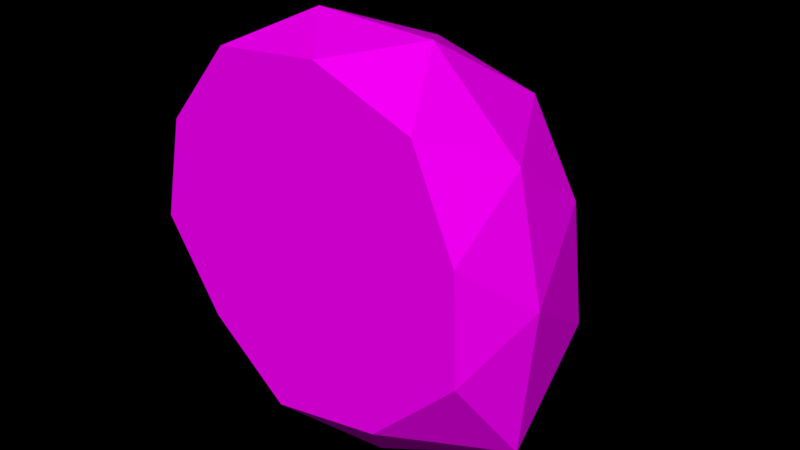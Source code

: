 # Source: Rock_3_winter_.blend  (saved by Blender 2.79.0; exported with 4.5.12 LTS)
import bpy
from mathutils import Matrix  # noqa: F401  (used for matrix-valued properties, if any)

bpy.ops.wm.read_factory_settings(use_empty=True)
scene = bpy.context.scene
scene.name = 'Scene'

# ---- collections
col_collection_1 = bpy.data.collections.new('Collection 1'); scene.collection.children.link(col_collection_1)

# ---- images (referenced by path relative to the original .blend; pixels are not part of the script)
import os
ASSET_DIR = os.environ.get("B2B_ASSET_DIR", "")  # directory of the original .blend (textures are referenced by path, not embedded)
HERE = os.path.dirname(os.path.abspath(__file__))  # packed textures are extracted next to this script under _unpacked/

def load_image(name, relpath, width, height, colorspace="sRGB"):
    """Load a texture the original file referenced (path relative to the .blend, or extracted next to this script)."""
    p = next((c for c in (os.path.join(HERE, relpath), os.path.join(ASSET_DIR, relpath)) if relpath and os.path.exists(c)), "")
    if p:
        img = bpy.data.images.load(p, check_existing=True)
        img.name = name
    else:  # same state as the original file: an image datablock whose file is absent (Cycles renders it pink)
        img = bpy.data.images.new(name, width, height)
        img.source = "FILE"
        img.filepath = "//" + (relpath or name)
    img.colorspace_settings.name = colorspace
    return img
img_colors_png_022 = load_image('colors.png.022', 'Textures/colors.png', 1024, 1024, 'sRGB')

# ---- materials (node trees are filled in below, after node groups)
mat_rock_005 = bpy.data.materials.new('Rock.005')
mat_rock_005.alpha_threshold = 0.0
mat_rock_005.roughness = 0.5

# ---- material node trees
mat_rock_005.use_nodes = True; mat_rock_005.node_tree.nodes.clear()
_N = mat_rock_005.node_tree.nodes; _L = mat_rock_005.node_tree.links
n0 = _N.new('ShaderNodeOutputMaterial'); n0.name = 'Material Output'; n0.location = (300, 300)
n1 = _N.new('ShaderNodeBsdfDiffuse'); n1.name = 'Diffuse BSDF'; n1.location = (10, 300)
n2 = _N.new('ShaderNodeTexImage'); n2.name = 'Image Texture'; n2.location = (-240, 278)
n2.width = 140
n2.image = img_colors_png_022
_L.new(n1.outputs[0], n0.inputs[0])
_L.new(n2.outputs[0], n1.inputs[0])
n0.is_active_output = True

# ---- world
world_world = bpy.data.worlds.new('World'); scene.world = world_world
world_world.color = (0.0, 0.0, 0.0)
world_world.use_sun_shadow = False
world_world.sun_shadow_jitter_overblur = 0.0
world_world.cycles.sampling_method = 'MANUAL'

# ---- meshes
me_icosphere_014 = bpy.data.meshes.new('Icosphere.014')
me_icosphere_014.from_pydata([(-1.287e-15, -2.98e-08, 6.145e-16), (0.8602, -0.003124, -0.3998), (0.6197, -4.326e-08, 0.645), (-0.4219, 4.672e-09, 0.7887), (-0.8804, 4.957e-09, -0.1575), (-0.1796, -1.196e-08, -0.9562), (0.8804, 0.8106, 0.1575), (0.1778, 0.7272, 0.7822), (-0.7737, 0.764, 0.3317), (-0.6197, 0.8106, -0.645), (0.5955, 0.881, -1.175), (0.02654, 1.323, -0.04961), (0.3642, -3.771e-08, 0.3791), (0.4731, -5.495e-08, -0.2293), (0.8373, -6.286e-08, 0.1498), (0.4117, -0.004177, -0.8408), (-0.07271, -3.742e-08, -0.5218), (-0.248, -9.539e-09, 0.4636), (0.1163, -1.745e-08, 0.8427), (-0.5175, -9.372e-09, -0.0926), (-0.7655, 1.089e-08, 0.371), (-0.5894, -1.701e-08, -0.6134), (0.9263, 0.3848, -0.9192), (0.116, 0.3939, -1.31), (0.8818, 0.3634, 0.4717), (1.011, 0.3622, -0.1403), (-0.1525, 0.3281, 0.9401), (0.4361, 0.3634, 0.8999), (-0.9906, 0.3634, 0.1367), (-0.6974, 0.3281, 0.6486), (-0.4663, 0.3634, -0.9369), (-0.8818, 0.3634, -0.4717), (0.8863, 0.9182, -0.5117), (0.6102, 0.8576, 0.5745), (-0.3086, 0.7505, 0.5769), (-0.8373, 0.8891, -0.1498), (-0.09625, 0.921, -1.036), (0.5397, 1.18, 0.0511), (0.3186, 1.246, -0.5955), (0.152, 1.093, 0.371), (-0.431, 1.151, 0.1506), (-0.3642, 1.214, -0.3791), (0.0006677, 0.05224, -0.001692), (0.8354, 0.04921, -0.3896), (0.602, 0.05224, 0.6242), (-0.4087, 0.05224, 0.7636), (-0.8537, 0.05303, -0.1546), (-0.1736, 0.05306, -0.9296), (0.855, 0.8388, 0.1512), (0.1732, 0.7579, 0.7574), (-0.7501, 0.7971, 0.3202), (-0.6007, 0.8438, -0.6275), (0.5785, 0.9072, -1.141), (0.02642, 1.34, -0.04983), (0.3541, 0.05224, 0.3662), (0.4598, 0.05224, -0.2242), (0.8132, 0.05224, 0.1437), (0.4002, 0.04819, -0.8176), (-0.06989, 0.05224, -0.5081), (-0.24, 0.05224, 0.4481), (0.1135, 0.05224, 0.816), (-0.5015, 0.05224, -0.09155), (-0.7422, 0.05273, 0.3583), (-0.5712, 0.053, -0.5969), (0.8996, 0.4257, -0.8937), (0.1133, 0.4346, -1.273), (0.8563, 0.4049, 0.456), (0.9822, 0.4037, -0.1379), (-0.1473, 0.3706, 0.9106), (0.4239, 0.4049, 0.8716), (-0.9606, 0.4077, 0.1309), (-0.6761, 0.3713, 0.6277), (-0.4518, 0.4081, -0.9108), (-0.855, 0.4081, -0.4594), (0.8607, 0.9432, -0.4982), (0.5928, 0.8845, 0.5558), (-0.2988, 0.7813, 0.5581), (-0.8119, 0.92, -0.1471), (-0.09273, 0.9486, -1.007), (0.5244, 1.198, 0.04789), (0.3098, 1.264, -0.5795), (0.1481, 1.114, 0.3583), (-0.4176, 1.172, 0.1444), (-0.3528, 1.235, -0.3696)], [], [(0, 13, 12), (1, 13, 15), (0, 12, 17), (0, 17, 19), (0, 19, 16), (1, 15, 22), (2, 14, 24), (3, 18, 26), (4, 20, 28), (5, 21, 30), (1, 22, 25), (2, 24, 27), (3, 26, 29), (4, 28, 31), (5, 30, 23), (6, 32, 37), (7, 33, 39), (8, 34, 40), (9, 35, 41), (10, 36, 38), (38, 41, 11), (38, 36, 41), (36, 9, 41), (41, 40, 11), (41, 35, 40), (35, 8, 40), (40, 39, 11), (40, 34, 39), (34, 7, 39), (39, 37, 11), (39, 33, 37), (33, 6, 37), (37, 38, 11), (37, 32, 38), (32, 10, 38), (23, 36, 10), (23, 30, 36), (30, 9, 36), (31, 35, 9), (31, 28, 35), (28, 8, 35), (29, 34, 8), (29, 26, 34), (26, 7, 34), (27, 33, 7), (27, 24, 33), (24, 6, 33), (25, 32, 6), (25, 22, 32), (22, 10, 32), (30, 31, 9), (30, 21, 31), (21, 4, 31), (28, 29, 8), (28, 20, 29), (20, 3, 29), (26, 27, 7), (26, 18, 27), (18, 2, 27), (24, 25, 6), (24, 14, 25), (14, 1, 25), (22, 23, 10), (22, 15, 23), (15, 5, 23), (16, 21, 5), (16, 19, 21), (19, 4, 21), (19, 20, 4), (19, 17, 20), (17, 3, 20), (17, 18, 3), (17, 12, 18), (12, 2, 18), (15, 16, 5), (15, 13, 16), (13, 0, 16), (12, 14, 2), (12, 13, 14), (13, 1, 14), (42, 55, 54), (43, 55, 57), (42, 54, 59), (42, 59, 61), (42, 61, 58), (43, 57, 64), (44, 56, 66), (45, 60, 68), (46, 62, 70), (47, 63, 72), (43, 64, 67), (44, 66, 69), (45, 68, 71), (46, 70, 73), (47, 72, 65), (48, 74, 79), (49, 75, 81), (50, 76, 82), (51, 77, 83), (52, 78, 80), (80, 83, 53), (80, 78, 83), (78, 51, 83), (83, 82, 53), (83, 77, 82), (77, 50, 82), (82, 81, 53), (82, 76, 81), (76, 49, 81), (81, 79, 53), (81, 75, 79), (75, 48, 79), (79, 80, 53), (79, 74, 80), (74, 52, 80), (65, 78, 52), (65, 72, 78), (72, 51, 78), (73, 77, 51), (73, 70, 77), (70, 50, 77), (71, 76, 50), (71, 68, 76), (68, 49, 76), (69, 75, 49), (69, 66, 75), (66, 48, 75), (67, 74, 48), (67, 64, 74), (64, 52, 74), (72, 73, 51), (72, 63, 73), (63, 46, 73), (70, 71, 50), (70, 62, 71), (62, 45, 71), (68, 69, 49), (68, 60, 69), (60, 44, 69), (66, 67, 48), (66, 56, 67), (56, 43, 67), (64, 65, 52), (64, 57, 65), (57, 47, 65), (58, 63, 47), (58, 61, 63), (61, 46, 63), (61, 62, 46), (61, 59, 62), (59, 45, 62), (59, 60, 45), (59, 54, 60), (54, 44, 60), (57, 58, 47), (57, 55, 58), (55, 42, 58), (54, 56, 44), (54, 55, 56), (55, 43, 56)])
_uv = me_icosphere_014.uv_layers.new(name='UVMap')
_uv.uv.foreach_set('vector', [0.3301, 0.8423, 0.3291, 0.8467, 0.3261, 0.8426, 0.3282, 0.8503, 0.3291, 0.8467, 0.3331, 0.8498, 0.3301, 0.8423, 0.3261, 0.8426, 0.3286, 0.838, 0.3301, 0.8423, 0.3286, 0.838, 0.3332, 0.8393, 0.3301, 0.8423, 0.3332, 0.8393, 0.3336, 0.8447, 0.3564, 0.8371, 0.3559, 0.8423, 0.3522, 0.8387, 0.338, 0.8428, 0.34, 0.8391, 0.3414, 0.8416, 0.3513, 0.861, 0.3519, 0.8637, 0.349, 0.8631, 0.3519, 0.8518, 0.3514, 0.8563, 0.3487, 0.8534, 0.3366, 0.8634, 0.3369, 0.8588, 0.3398, 0.8618, 0.3564, 0.8371, 0.3522, 0.8387, 0.3543, 0.835, 0.338, 0.8428, 0.3414, 0.8416, 0.3394, 0.8465, 0.3513, 0.861, 0.349, 0.8631, 0.3487, 0.8586, 0.3369, 0.8541, 0.3395, 0.8516, 0.34, 0.8563, 0.3366, 0.8634, 0.3398, 0.8618, 0.3395, 0.8675, 0.3455, 0.8418, 0.3485, 0.8391, 0.3479, 0.8449, 0.3419, 0.849, 0.344, 0.8457, 0.3457, 0.8486, 0.3457, 0.8556, 0.3461, 0.8594, 0.3434, 0.8554, 0.3335, 0.8589, 0.3335, 0.8637, 0.3298, 0.8607, 0.3267, 0.8504, 0.3307, 0.8541, 0.3258, 0.8566, 0.3258, 0.8566, 0.3298, 0.8607, 0.3262, 0.862, 0.3258, 0.8566, 0.3307, 0.8541, 0.3298, 0.8607, 0.3307, 0.8541, 0.3335, 0.8589, 0.3298, 0.8607, 0.3298, 0.8607, 0.3293, 0.865, 0.3262, 0.862, 0.3298, 0.8607, 0.3335, 0.8637, 0.3293, 0.865, 0.3335, 0.8637, 0.3325, 0.867, 0.3293, 0.865, 0.3293, 0.865, 0.3254, 0.8644, 0.3262, 0.862, 0.346, 0.8516, 0.342, 0.8513, 0.3457, 0.8486, 0.342, 0.8513, 0.3419, 0.849, 0.3457, 0.8486, 0.3457, 0.8486, 0.3479, 0.8449, 0.3485, 0.8483, 0.3457, 0.8486, 0.344, 0.8457, 0.3479, 0.8449, 0.344, 0.8457, 0.3455, 0.8418, 0.3479, 0.8449, 0.3233, 0.8607, 0.3258, 0.8566, 0.3262, 0.862, 0.3233, 0.8607, 0.3233, 0.8546, 0.3258, 0.8566, 0.3233, 0.8546, 0.3267, 0.8504, 0.3258, 0.8566, 0.3319, 0.8503, 0.3307, 0.8541, 0.3267, 0.8504, 0.3395, 0.8675, 0.3398, 0.8618, 0.3434, 0.8646, 0.3398, 0.8618, 0.343, 0.859, 0.3434, 0.8646, 0.34, 0.8563, 0.3434, 0.8545, 0.343, 0.859, 0.34, 0.8563, 0.3395, 0.8516, 0.3434, 0.8545, 0.3487, 0.8534, 0.3457, 0.8556, 0.3453, 0.8516, 0.3487, 0.8586, 0.3461, 0.8594, 0.3457, 0.8556, 0.3487, 0.8586, 0.349, 0.8631, 0.3461, 0.8594, 0.349, 0.8631, 0.3466, 0.8631, 0.3461, 0.8594, 0.3394, 0.8465, 0.344, 0.8457, 0.3419, 0.849, 0.3394, 0.8465, 0.3414, 0.8416, 0.344, 0.8457, 0.3414, 0.8416, 0.3455, 0.8418, 0.344, 0.8457, 0.3436, 0.8379, 0.3485, 0.8391, 0.3455, 0.8418, 0.3436, 0.8379, 0.3463, 0.835, 0.3485, 0.8391, 0.3522, 0.8387, 0.3485, 0.8423, 0.3496, 0.8375, 0.3398, 0.8618, 0.34, 0.8563, 0.343, 0.859, 0.3398, 0.8618, 0.3369, 0.8588, 0.34, 0.8563, 0.3369, 0.8588, 0.3369, 0.8541, 0.34, 0.8563, 0.3487, 0.8534, 0.3487, 0.8586, 0.3457, 0.8556, 0.3487, 0.8534, 0.3514, 0.8563, 0.3487, 0.8586, 0.3514, 0.8563, 0.3513, 0.861, 0.3487, 0.8586, 0.3382, 0.8504, 0.3394, 0.8465, 0.3419, 0.849, 0.3382, 0.8504, 0.3366, 0.847, 0.3394, 0.8465, 0.3366, 0.847, 0.338, 0.8428, 0.3394, 0.8465, 0.3414, 0.8416, 0.3436, 0.8379, 0.3455, 0.8418, 0.3414, 0.8416, 0.34, 0.8391, 0.3436, 0.8379, 0.34, 0.8391, 0.3418, 0.8364, 0.3436, 0.8379, 0.3522, 0.8387, 0.3523, 0.8465, 0.3485, 0.8423, 0.3522, 0.8387, 0.3559, 0.8423, 0.3523, 0.8465, 0.3559, 0.8423, 0.3564, 0.8475, 0.3523, 0.8465, 0.3336, 0.8447, 0.3366, 0.8418, 0.3366, 0.8464, 0.3336, 0.8447, 0.3332, 0.8393, 0.3366, 0.8418, 0.3332, 0.8393, 0.3354, 0.8372, 0.3366, 0.8418, 0.3332, 0.8393, 0.3317, 0.835, 0.3354, 0.8372, 0.3332, 0.8393, 0.3286, 0.838, 0.3317, 0.835, 0.3286, 0.838, 0.3276, 0.835, 0.3317, 0.835, 0.3286, 0.838, 0.3246, 0.8383, 0.3276, 0.835, 0.3286, 0.838, 0.3261, 0.8426, 0.3246, 0.8383, 0.3261, 0.8426, 0.3233, 0.8428, 0.3246, 0.8383, 0.3331, 0.8498, 0.3336, 0.8447, 0.3366, 0.8464, 0.3331, 0.8498, 0.3291, 0.8467, 0.3336, 0.8447, 0.3291, 0.8467, 0.3301, 0.8423, 0.3336, 0.8447, 0.3261, 0.8426, 0.3251, 0.8471, 0.3233, 0.8428, 0.3261, 0.8426, 0.3291, 0.8467, 0.3251, 0.8471, 0.3291, 0.8467, 0.3282, 0.8503, 0.3251, 0.8471, 0.125, 0.8418, 0.1601, 0.8418, 0.1601, 0.8769, 0.125, 0.8418, 0.1601, 0.8418, 0.1601, 0.8769, 0.125, 0.8418, 0.1601, 0.8418, 0.1601, 0.8769, 0.125, 0.8418, 0.1601, 0.8418, 0.1601, 0.8769, 0.125, 0.8418, 0.1601, 0.8418, 0.1601, 0.8769, 0.125, 0.8418, 0.1601, 0.8418, 0.1601, 0.8769, 0.125, 0.8418, 0.1601, 0.8418, 0.1601, 0.8769, 0.125, 0.8418, 0.1601, 0.8418, 0.1601, 0.8769, 0.125, 0.8418, 0.1601, 0.8418, 0.1601, 0.8769, 0.125, 0.8418, 0.1601, 0.8418, 0.1601, 0.8769, 0.125, 0.8418, 0.1601, 0.8418, 0.1601, 0.8769, 0.125, 0.8418, 0.1601, 0.8418, 0.1601, 0.8769, 0.125, 0.8418, 0.1601, 0.8418, 0.1601, 0.8769, 0.125, 0.8418, 0.1601, 0.8418, 0.1601, 0.8769, 0.125, 0.8418, 0.1601, 0.8418, 0.1601, 0.8769, 0.125, 0.8418, 0.1601, 0.8418, 0.1601, 0.8769, 0.125, 0.8418, 0.1601, 0.8418, 0.1601, 0.8769, 0.125, 0.8418, 0.1601, 0.8418, 0.1601, 0.8769, 0.1372, 0.8723, 0.1371, 0.8722, 0.1372, 0.8722, 0.125, 0.8418, 0.1601, 0.8418, 0.1601, 0.8769, 0.125, 0.8418, 0.1375, 0.8711, 0.1601, 0.8769, 0.125, 0.8418, 0.1601, 0.8418, 0.1375, 0.8723, 0.125, 0.8418, 0.1375, 0.8711, 0.1375, 0.8723, 0.1364, 0.8711, 0.1601, 0.8418, 0.1601, 0.8769, 0.1364, 0.8711, 0.1375, 0.8711, 0.1601, 0.8769, 0.1364, 0.8711, 0.1601, 0.8418, 0.1601, 0.8769, 0.125, 0.8418, 0.1601, 0.8418, 0.1601, 0.8769, 0.125, 0.8418, 0.1601, 0.8418, 0.1601, 0.8769, 0.125, 0.8418, 0.1601, 0.8418, 0.1601, 0.8769, 0.125, 0.8418, 0.1601, 0.8418, 0.1601, 0.8769, 0.125, 0.8418, 0.1601, 0.8418, 0.1601, 0.8769, 0.125, 0.8418, 0.1601, 0.8418, 0.1601, 0.8769, 0.125, 0.8418, 0.1601, 0.8418, 0.1601, 0.8769, 0.125, 0.8418, 0.1601, 0.8418, 0.1601, 0.8769, 0.125, 0.8418, 0.1601, 0.8418, 0.1601, 0.8769, 0.125, 0.8418, 0.1601, 0.8418, 0.1601, 0.8769, 0.125, 0.8418, 0.1601, 0.8418, 0.1601, 0.8769, 0.125, 0.8418, 0.1375, 0.8711, 0.1601, 0.8769, 0.125, 0.8418, 0.1375, 0.8711, 0.1375, 0.8723, 0.125, 0.8418, 0.1601, 0.8418, 0.1375, 0.8723, 0.125, 0.8418, 0.1601, 0.8418, 0.1375, 0.8723, 0.125, 0.8418, 0.1601, 0.8418, 0.1601, 0.8769, 0.125, 0.8418, 0.1601, 0.8418, 0.1601, 0.8769, 0.125, 0.8418, 0.1601, 0.8418, 0.1601, 0.8769, 0.125, 0.8418, 0.1601, 0.8418, 0.1601, 0.8769, 0.125, 0.8418, 0.1601, 0.8418, 0.1601, 0.8769, 0.125, 0.8418, 0.1601, 0.8418, 0.1601, 0.8769, 0.125, 0.8418, 0.1601, 0.8418, 0.1601, 0.8769, 0.125, 0.8418, 0.1601, 0.8418, 0.1601, 0.8769, 0.125, 0.8418, 0.1601, 0.8418, 0.1601, 0.8769, 0.125, 0.8418, 0.1601, 0.8418, 0.1375, 0.8723, 0.125, 0.8418, 0.1601, 0.8418, 0.1601, 0.8769, 0.125, 0.8418, 0.1601, 0.8418, 0.1601, 0.8769, 0.125, 0.8418, 0.1601, 0.8418, 0.1601, 0.8769, 0.125, 0.8418, 0.1601, 0.8418, 0.1601, 0.8769, 0.125, 0.8418, 0.1601, 0.8418, 0.1601, 0.8769, 0.125, 0.8418, 0.1601, 0.8418, 0.1601, 0.8769, 0.125, 0.8418, 0.1601, 0.8418, 0.1601, 0.8769, 0.125, 0.8418, 0.1601, 0.8418, 0.1601, 0.8769, 0.125, 0.8418, 0.1601, 0.8418, 0.1601, 0.8769, 0.125, 0.8418, 0.1601, 0.8418, 0.1601, 0.8769, 0.125, 0.8418, 0.1601, 0.8418, 0.1601, 0.8769, 0.125, 0.8418, 0.1601, 0.8418, 0.1601, 0.8769, 0.125, 0.8418, 0.1601, 0.8418, 0.1601, 0.8769, 0.125, 0.8418, 0.1601, 0.8418, 0.1601, 0.8769, 0.125, 0.8418, 0.1601, 0.8418, 0.1601, 0.8769, 0.125, 0.8418, 0.1601, 0.8418, 0.1601, 0.8769, 0.125, 0.8418, 0.1601, 0.8418, 0.1601, 0.8769, 0.125, 0.8418, 0.1601, 0.8418, 0.1601, 0.8769, 0.125, 0.8418, 0.1601, 0.8418, 0.1601, 0.8769, 0.125, 0.8418, 0.1601, 0.8418, 0.1601, 0.8769, 0.125, 0.8418, 0.1601, 0.8418, 0.1601, 0.8769, 0.125, 0.8418, 0.1601, 0.8418, 0.1601, 0.8769, 0.125, 0.8418, 0.1601, 0.8418, 0.1601, 0.8769, 0.125, 0.8418, 0.1601, 0.8418, 0.1601, 0.8769, 0.125, 0.8418, 0.1601, 0.8418, 0.1601, 0.8769, 0.125, 0.8418, 0.1601, 0.8418, 0.1601, 0.8769, 0.125, 0.8418, 0.1601, 0.8418, 0.1601, 0.8769, 0.125, 0.8418, 0.1601, 0.8418, 0.1601, 0.8769, 0.125, 0.8418, 0.1601, 0.8418, 0.1601, 0.8769])
me_icosphere_014.materials.append(mat_rock_005)
me_icosphere_014.use_remesh_preserve_volume = False
me_icosphere_014.use_remesh_preserve_attributes = False
me_icosphere_014.use_mirror_vertex_groups = False
me_icosphere_014.update()

# ---- objects
ob_rock__winter_3 = bpy.data.objects.new('Rock (Winter 3)', me_icosphere_014)

# ---- transforms, parenting, visibility, modifiers, constraints
ob_rock__winter_3.location = (0.0, 0.0, 0.0)
ob_rock__winter_3.scale = (0.6131, 0.6131, 0.6131)
ob_rock__winter_3.lineart.crease_threshold = 0.0

# ---- collection membership
col_collection_1.objects.link(ob_rock__winter_3)

# ---- scene / render settings (as saved in the file)
scene.frame_start = 1; scene.frame_end = 250; scene.frame_set(1)
scene.render.engine = 'CYCLES'
scene.render.dither_intensity = 0.0
scene.cycles.use_denoising = False
scene.cycles.samples = 150
scene.cycles.sampling_pattern = 'TABULATED_SOBOL'
scene.cycles.use_adaptive_sampling = False
scene.cycles.use_light_tree = False
scene.cycles.blur_glossy = 0.0
scene.cycles.sample_clamp_indirect = 0.0
scene.view_settings.view_transform = 'Standard'
bpy.context.view_layer.update()

# ---- added for rendering (the .blend has no active camera and no usable light): camera, sun
cam_auto = bpy.data.cameras.new('AutoCamera')
cam_auto.lens = 50.0
cam_auto.sensor_width = 36.0
cam_auto.clip_end = 1000.0
ob_auto_camera = bpy.data.objects.new('AutoCamera', cam_auto)
scene.collection.objects.link(ob_auto_camera)
ob_auto_camera.location = (1.87724, -1.83565, 1.38319)
ob_auto_camera.rotation_euler = (1.09748, -7.21219e-08, 0.694738)
scene.camera = ob_auto_camera
light_auto_sun = bpy.data.lights.new('AutoSun', 'SUN')
light_auto_sun.energy = 3.0
light_auto_sun.angle = 0.0523599
ob_auto_sun = bpy.data.objects.new('AutoSun', light_auto_sun)
scene.collection.objects.link(ob_auto_sun)
ob_auto_sun.rotation_euler = (0.872665, 0.174533, 0.523599)
bpy.context.view_layer.update()
